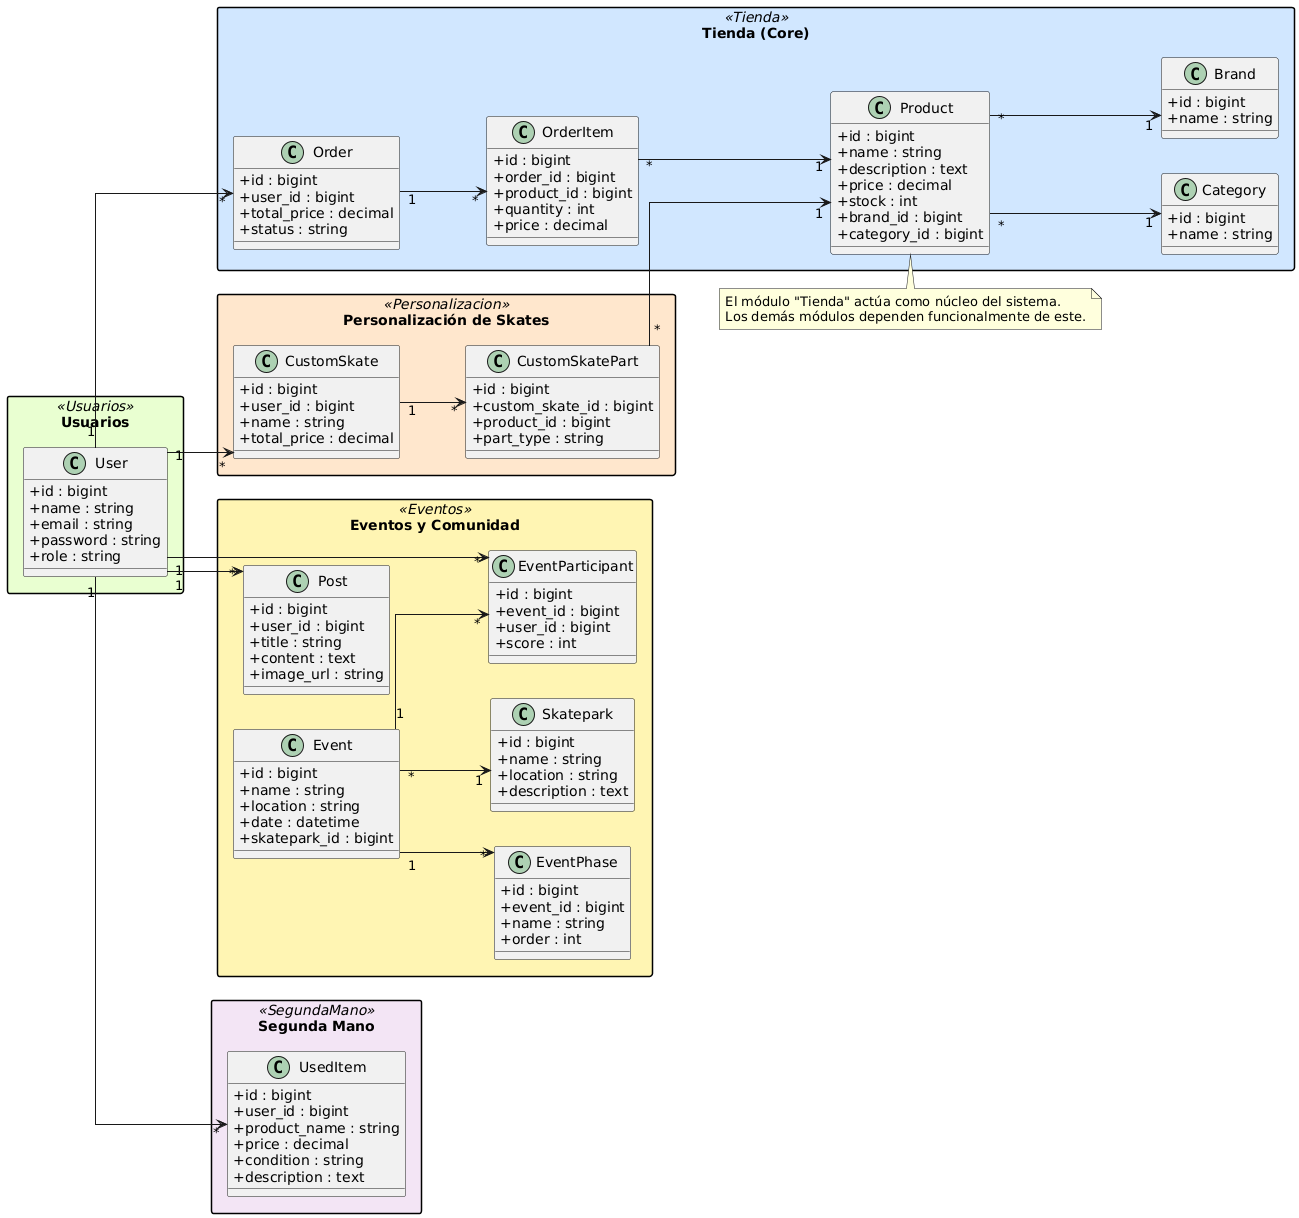

The diagram above was rendered by PlantUML. Its source (embedded in the PNG):
@startuml
skinparam linetype ortho
skinparam classAttributeIconSize 0
skinparam packageStyle rectangle
left to right direction

' ======== COLORES ========
skinparam package {
  BackgroundColor<<Tienda>> #D0E6FF
  BackgroundColor<<Usuarios>> #E8FFD0
  BackgroundColor<<Personalizacion>> #FFE6CC
  BackgroundColor<<Eventos>> #FFF5B3
  BackgroundColor<<SegundaMano>> #F3E5F5
  BorderColor black
}

' ======== PAQUETES ========

package "Tienda (Core)" <<Tienda>> {
  class Product {
    +id : bigint
    +name : string
    +description : text
    +price : decimal
    +stock : int
    +brand_id : bigint
    +category_id : bigint
  }

  class Category {
    +id : bigint
    +name : string
  }

  class Brand {
    +id : bigint
    +name : string
  }

  class Order {
    +id : bigint
    +user_id : bigint
    +total_price : decimal
    +status : string
  }

  class OrderItem {
    +id : bigint
    +order_id : bigint
    +product_id : bigint
    +quantity : int
    +price : decimal
  }
}

package "Usuarios" <<Usuarios>> {
  class User {
    +id : bigint
    +name : string
    +email : string
    +password : string
    +role : string
  }
}

package "Personalización de Skates" <<Personalizacion>> {
  class CustomSkate {
    +id : bigint
    +user_id : bigint
    +name : string
    +total_price : decimal
  }

  class CustomSkatePart {
    +id : bigint
    +custom_skate_id : bigint
    +product_id : bigint
    +part_type : string
  }
}

package "Eventos y Comunidad" <<Eventos>> {
  class Event {
    +id : bigint
    +name : string
    +location : string
    +date : datetime
    +skatepark_id : bigint
  }

  class EventPhase {
    +id : bigint
    +event_id : bigint
    +name : string
    +order : int
  }

  class EventParticipant {
    +id : bigint
    +event_id : bigint
    +user_id : bigint
    +score : int
  }

  class Skatepark {
    +id : bigint
    +name : string
    +location : string
    +description : text
  }

  class Post {
    +id : bigint
    +user_id : bigint
    +title : string
    +content : text
    +image_url : string
  }
}

package "Segunda Mano" <<SegundaMano>> {
  class UsedItem {
    +id : bigint
    +user_id : bigint
    +product_name : string
    +price : decimal
    +condition : string
    +description : text
  }
}

' ======== RELACIONES ========

' Core relationships
Product "*" --> "1" Brand
Product "*" --> "1" Category
Order "1" --> "*" OrderItem
OrderItem "*" --> "1" Product

' User connections
User "1" --> "*" Order
User "1" --> "*" CustomSkate
User "1" --> "*" EventParticipant
User "1" --> "*" UsedItem
User "1" --> "*" Post

' CustomSkate
CustomSkate "1" --> "*" CustomSkatePart
CustomSkatePart "*" --> "1" Product

' Events
Event "1" --> "*" EventPhase
Event "1" --> "*" EventParticipant
Event "*" --> "1" Skatepark

' Nota explicativa
note top of Product
  El módulo "Tienda" actúa como núcleo del sistema.
  Los demás módulos dependen funcionalmente de este.
end note
@enduml